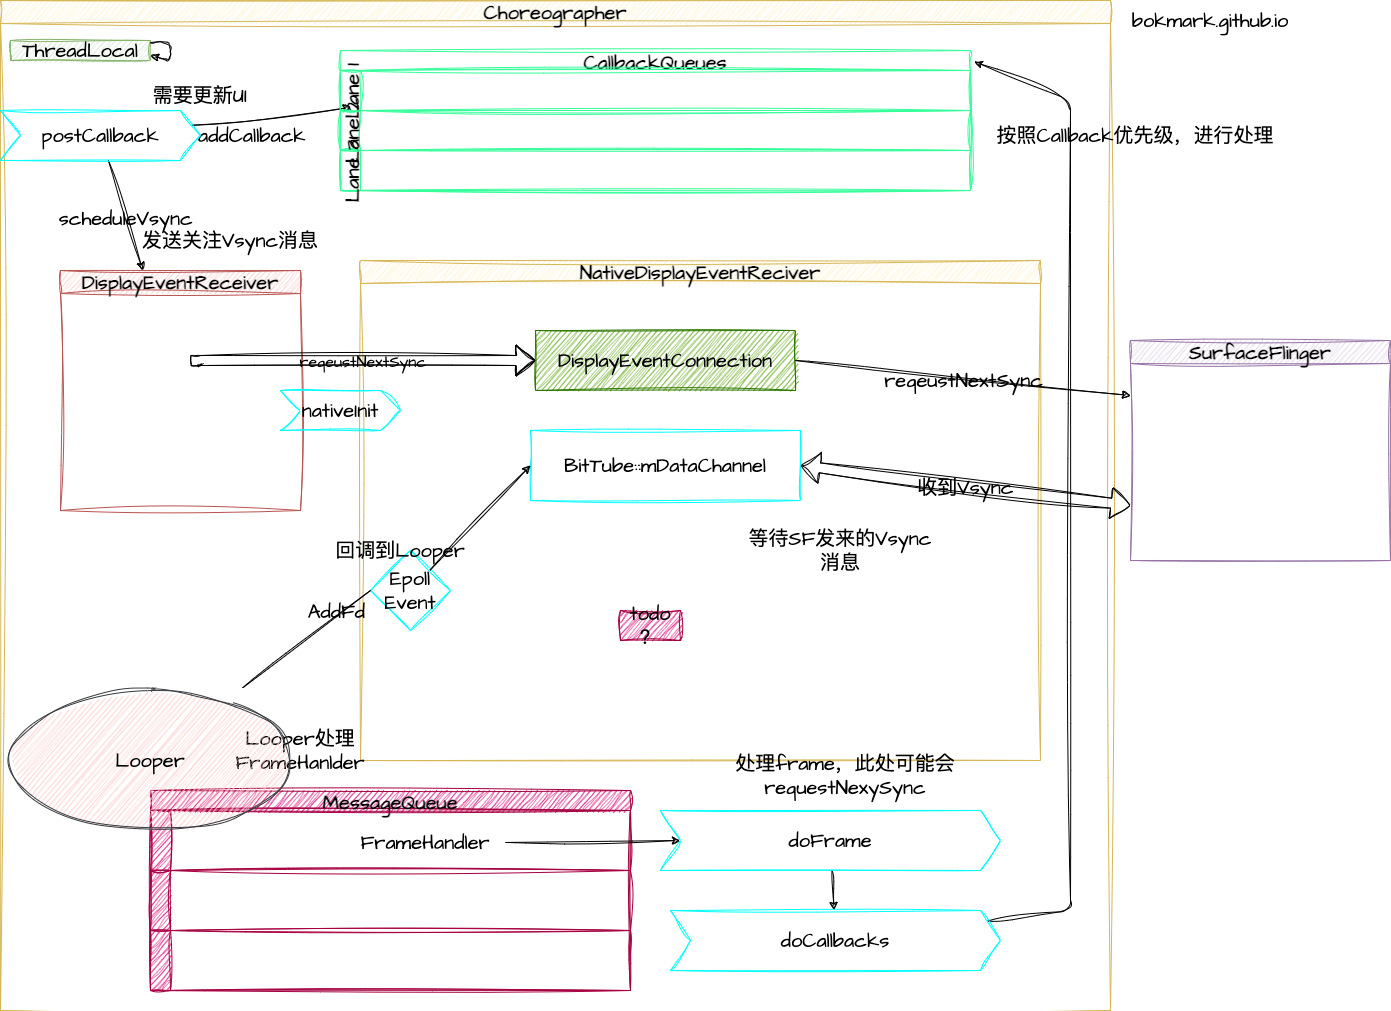

The diagram above was exported from draw.io. Its source (the exported page's mxGraphModel, read from the mxfile embedded in the PNG):
<mxGraphModel dx="2095" dy="1061" grid="1" gridSize="10" guides="1" tooltips="1" connect="1" arrows="1" fold="1" page="1" pageScale="1" pageWidth="1920" pageHeight="1200" background="#FFFFFF" math="1" shadow="0">
  <root>
    <mxCell id="0" />
    <mxCell id="1" parent="0" />
    <mxCell id="3" value="Choreographer" style="swimlane;whiteSpace=wrap;sketch=1;hachureGap=4;jiggle=2;curveFitting=1;fontFamily=Architects Daughter;fontSource=https%3A%2F%2Ffonts.googleapis.com%2Fcss%3Ffamily%3DArchitects%2BDaughter;fontSize=20;fillColor=#fff2cc;strokeColor=#d6b656;labelBackgroundColor=none;fontColor=#000000;" parent="1" vertex="1">
      <mxGeometry x="60" y="40" width="1110" height="1010" as="geometry" />
    </mxCell>
    <mxCell id="48" value="MessageQueue" style="swimlane;childLayout=stackLayout;resizeParent=1;resizeParentMax=0;horizontal=1;startSize=20;horizontalStack=0;glass=0;labelBackgroundColor=none;sketch=1;hachureGap=4;jiggle=2;curveFitting=1;strokeColor=#A50040;fontFamily=Architects Daughter;fontSource=https%3A%2F%2Ffonts.googleapis.com%2Fcss%3Ffamily%3DArchitects%2BDaughter;fontSize=20;fontColor=#000000;fillColor=#d80073;" parent="3" vertex="1">
      <mxGeometry x="150" y="790" width="480" height="200" as="geometry" />
    </mxCell>
    <mxCell id="49" value="" style="swimlane;startSize=20;horizontal=0;glass=0;labelBackgroundColor=none;sketch=1;hachureGap=4;jiggle=2;curveFitting=1;strokeColor=#A50040;fontFamily=Architects Daughter;fontSource=https%3A%2F%2Ffonts.googleapis.com%2Fcss%3Ffamily%3DArchitects%2BDaughter;fontSize=20;fontColor=#000000;fillColor=#d80073;" parent="48" vertex="1">
      <mxGeometry y="20" width="480" height="60" as="geometry" />
    </mxCell>
    <mxCell id="61" value="FrameHandler" style="text;align=center;verticalAlign=middle;resizable=0;points=[];autosize=1;strokeColor=none;fillColor=none;fontSize=20;fontFamily=Architects Daughter;fontColor=#000000;sketch=1;hachureGap=4;jiggle=2;curveFitting=1;fontSource=https%3A%2F%2Ffonts.googleapis.com%2Fcss%3Ffamily%3DArchitects%2BDaughter;labelBackgroundColor=none;" parent="49" vertex="1">
      <mxGeometry x="200" y="10" width="150" height="40" as="geometry" />
    </mxCell>
    <mxCell id="50" value="" style="swimlane;startSize=20;horizontal=0;glass=0;labelBackgroundColor=none;sketch=1;hachureGap=4;jiggle=2;curveFitting=1;strokeColor=#A50040;fontFamily=Architects Daughter;fontSource=https%3A%2F%2Ffonts.googleapis.com%2Fcss%3Ffamily%3DArchitects%2BDaughter;fontSize=20;fontColor=#000000;fillColor=#d80073;" parent="48" vertex="1">
      <mxGeometry y="80" width="480" height="60" as="geometry" />
    </mxCell>
    <mxCell id="51" value="" style="swimlane;startSize=20;horizontal=0;glass=0;labelBackgroundColor=none;sketch=1;hachureGap=4;jiggle=2;curveFitting=1;strokeColor=#A50040;fontFamily=Architects Daughter;fontSource=https%3A%2F%2Ffonts.googleapis.com%2Fcss%3Ffamily%3DArchitects%2BDaughter;fontSize=20;fontColor=#000000;fillColor=#d80073;" parent="48" vertex="1">
      <mxGeometry y="140" width="480" height="60" as="geometry" />
    </mxCell>
    <mxCell id="5" value="ThreadLocal" style="rounded=0;whiteSpace=wrap;hachureGap=4;fontFamily=Architects Daughter;fontSource=https%3A%2F%2Ffonts.googleapis.com%2Fcss%3Ffamily%3DArchitects%2BDaughter;fontSize=20;fillColor=#d5e8d4;strokeColor=#82b366;sketch=1;curveFitting=1;jiggle=2;labelBackgroundColor=none;fontColor=#000000;" parent="3" vertex="1">
      <mxGeometry x="10" y="40" width="140" height="20" as="geometry" />
    </mxCell>
    <mxCell id="6" value="" style="edgeStyle=none;sketch=1;hachureGap=4;jiggle=2;curveFitting=1;entryX=1;entryY=0.75;entryDx=0;entryDy=0;fontFamily=Architects Daughter;fontSource=https%3A%2F%2Ffonts.googleapis.com%2Fcss%3Ffamily%3DArchitects%2BDaughter;fontSize=16;labelBackgroundColor=none;fontColor=#000000;strokeColor=#000000;" parent="3" source="5" target="5" edge="1">
      <mxGeometry relative="1" as="geometry" />
    </mxCell>
    <mxCell id="34" value="DisplayEventReceiver" style="swimlane;whiteSpace=wrap;glass=0;sketch=1;hachureGap=4;jiggle=2;curveFitting=1;strokeColor=#b85450;fontFamily=Architects Daughter;fontSource=https%3A%2F%2Ffonts.googleapis.com%2Fcss%3Ffamily%3DArchitects%2BDaughter;fontSize=20;fillColor=#f8cecc;labelBackgroundColor=none;fontColor=#000000;" parent="3" vertex="1">
      <mxGeometry x="60" y="270" width="240" height="240" as="geometry" />
    </mxCell>
    <mxCell id="39" value="NativeDisplayEventReciver" style="swimlane;whiteSpace=wrap;glass=0;labelBackgroundColor=none;sketch=1;hachureGap=4;jiggle=2;curveFitting=1;strokeColor=#d6b656;fontFamily=Architects Daughter;fontSource=https%3A%2F%2Ffonts.googleapis.com%2Fcss%3Ffamily%3DArchitects%2BDaughter;fontSize=20;fillColor=#fff2cc;fontColor=#000000;" parent="3" vertex="1">
      <mxGeometry x="360" y="260" width="680" height="500" as="geometry" />
    </mxCell>
    <mxCell id="26" value="DisplayEventConnection" style="whiteSpace=wrap;fontSize=20;fontFamily=Architects Daughter;fillColor=#60a917;strokeColor=#2D7600;fontColor=#000000;glass=0;sketch=1;hachureGap=4;jiggle=2;curveFitting=1;fontSource=https%3A%2F%2Ffonts.googleapis.com%2Fcss%3Ffamily%3DArchitects%2BDaughter;labelBackgroundColor=none;" parent="39" vertex="1">
      <mxGeometry x="175" y="70" width="260" height="60" as="geometry" />
    </mxCell>
    <mxCell id="30" value="BitTube::mDataChannel" style="whiteSpace=wrap;fontSize=20;fontFamily=Architects Daughter;fillColor=none;strokeColor=#00FFFF;fontColor=#000000;glass=0;sketch=1;hachureGap=4;jiggle=2;curveFitting=1;fontSource=https%3A%2F%2Ffonts.googleapis.com%2Fcss%3Ffamily%3DArchitects%2BDaughter;labelBackgroundColor=none;" parent="39" vertex="1">
      <mxGeometry x="170" y="170" width="270" height="70" as="geometry" />
    </mxCell>
    <mxCell id="38" value="nativeInit" style="shape=step;perimeter=stepPerimeter;whiteSpace=wrap;fixedSize=1;glass=0;labelBackgroundColor=none;sketch=1;hachureGap=4;jiggle=2;curveFitting=1;strokeColor=#00FFFF;fontFamily=Architects Daughter;fontSource=https%3A%2F%2Ffonts.googleapis.com%2Fcss%3Ffamily%3DArchitects%2BDaughter;fontSize=20;fontColor=#000000;fillColor=none;" parent="39" vertex="1">
      <mxGeometry x="-80" y="130" width="120" height="40" as="geometry" />
    </mxCell>
    <mxCell id="52" value="Epoll&#10;Event" style="rhombus;whiteSpace=wrap;glass=0;labelBackgroundColor=none;sketch=1;hachureGap=4;jiggle=2;curveFitting=1;strokeColor=#00FFFF;fontFamily=Architects Daughter;fontSource=https%3A%2F%2Ffonts.googleapis.com%2Fcss%3Ffamily%3DArchitects%2BDaughter;fontSize=20;fontColor=#000000;fillColor=none;" parent="39" vertex="1">
      <mxGeometry x="10" y="290" width="80" height="80" as="geometry" />
    </mxCell>
    <mxCell id="43" value="" style="edgeStyle=none;sketch=1;hachureGap=4;jiggle=2;curveFitting=1;entryX=0;entryY=0.5;entryDx=0;entryDy=0;fontFamily=Architects Daughter;fontSource=https%3A%2F%2Ffonts.googleapis.com%2Fcss%3Ffamily%3DArchitects%2BDaughter;fontSize=16;fontColor=#000000;startArrow=none;labelBackgroundColor=none;strokeColor=#000000;" parent="39" source="52" target="30" edge="1">
      <mxGeometry relative="1" as="geometry" />
    </mxCell>
    <mxCell id="76" value="等待SF发来的Vsync消息" style="text;strokeColor=none;fillColor=none;align=center;verticalAlign=middle;whiteSpace=wrap;rounded=0;glass=0;labelBackgroundColor=none;sketch=1;hachureGap=4;jiggle=2;curveFitting=1;fontFamily=Architects Daughter;fontSource=https%3A%2F%2Ffonts.googleapis.com%2Fcss%3Ffamily%3DArchitects%2BDaughter;fontSize=20;fontColor=#000000;" parent="39" vertex="1">
      <mxGeometry x="380" y="280" width="200" height="20" as="geometry" />
    </mxCell>
    <mxCell id="77" value="Looper处理FrameHanlder" style="text;strokeColor=none;fillColor=none;align=center;verticalAlign=middle;whiteSpace=wrap;rounded=0;glass=0;labelBackgroundColor=none;sketch=1;hachureGap=4;jiggle=2;curveFitting=1;fontFamily=Architects Daughter;fontSource=https%3A%2F%2Ffonts.googleapis.com%2Fcss%3Ffamily%3DArchitects%2BDaughter;fontSize=20;fontColor=#000000;" parent="39" vertex="1">
      <mxGeometry x="-160" y="480" width="200" height="20" as="geometry" />
    </mxCell>
    <mxCell id="79" value="回调到Looper" style="text;strokeColor=none;fillColor=none;align=center;verticalAlign=middle;whiteSpace=wrap;rounded=0;glass=0;labelBackgroundColor=none;sketch=1;hachureGap=4;jiggle=2;curveFitting=1;fontFamily=Architects Daughter;fontSource=https%3A%2F%2Ffonts.googleapis.com%2Fcss%3Ffamily%3DArchitects%2BDaughter;fontSize=20;fontColor=#000000;" parent="39" vertex="1">
      <mxGeometry x="-60" y="280" width="200" height="20" as="geometry" />
    </mxCell>
    <mxCell id="84" value="todo ？" style="text;html=1;strokeColor=#A50040;fillColor=#d80073;align=center;verticalAlign=middle;whiteSpace=wrap;rounded=0;sketch=1;hachureGap=4;jiggle=2;curveFitting=1;fontFamily=Architects Daughter;fontSource=https%3A%2F%2Ffonts.googleapis.com%2Fcss%3Ffamily%3DArchitects%2BDaughter;fontSize=20;fontColor=#000000;" parent="39" vertex="1">
      <mxGeometry x="260" y="350" width="60" height="30" as="geometry" />
    </mxCell>
    <mxCell id="45" value="reqeustNextSync" style="shape=flexArrow;endArrow=classic;sketch=1;hachureGap=4;jiggle=2;curveFitting=1;fontFamily=Architects Daughter;fontSource=https%3A%2F%2Ffonts.googleapis.com%2Fcss%3Ffamily%3DArchitects%2BDaughter;fontSize=16;fontColor=#000000;entryX=0;entryY=0.5;entryDx=0;entryDy=0;labelBackgroundColor=none;strokeColor=#000000;" parent="3" target="26" edge="1">
      <mxGeometry width="50" height="50" relative="1" as="geometry">
        <mxPoint x="190" y="360" as="sourcePoint" />
        <mxPoint x="330" y="230" as="targetPoint" />
        <Array as="points">
          <mxPoint x="200" y="360" />
        </Array>
      </mxGeometry>
    </mxCell>
    <mxCell id="35" value="Looper" style="ellipse;whiteSpace=wrap;glass=0;labelBackgroundColor=none;sketch=1;hachureGap=4;jiggle=2;curveFitting=1;strokeColor=#36393d;fontFamily=Architects Daughter;fontSource=https%3A%2F%2Ffonts.googleapis.com%2Fcss%3Ffamily%3DArchitects%2BDaughter;fontSize=20;fillColor=#ffcccc;fontColor=#000000;" parent="3" vertex="1">
      <mxGeometry x="10" y="690" width="280" height="140" as="geometry" />
    </mxCell>
    <mxCell id="53" value="" style="edgeStyle=none;sketch=1;hachureGap=4;jiggle=2;curveFitting=1;entryX=0;entryY=0.5;entryDx=0;entryDy=0;fontFamily=Architects Daughter;fontSource=https%3A%2F%2Ffonts.googleapis.com%2Fcss%3Ffamily%3DArchitects%2BDaughter;fontSize=16;fontColor=#000000;endArrow=none;labelBackgroundColor=none;strokeColor=#000000;" parent="3" target="52" edge="1">
      <mxGeometry relative="1" as="geometry">
        <mxPoint x="242.1906451015925" y="687.3196313705187" as="sourcePoint" />
        <mxPoint x="590" y="595" as="targetPoint" />
      </mxGeometry>
    </mxCell>
    <mxCell id="54" value="AddFd" style="edgeLabel;align=center;verticalAlign=middle;resizable=0;points=[];fontSize=20;fontFamily=Architects Daughter;fontColor=#000000;labelBackgroundColor=none;" parent="53" vertex="1" connectable="0">
      <mxGeometry relative="1" as="geometry">
        <mxPoint x="30" y="-30" as="offset" />
      </mxGeometry>
    </mxCell>
    <mxCell id="62" value="" style="edgeStyle=none;sketch=1;hachureGap=4;jiggle=2;curveFitting=1;fontFamily=Architects Daughter;fontSource=https%3A%2F%2Ffonts.googleapis.com%2Fcss%3Ffamily%3DArchitects%2BDaughter;fontSize=16;fontColor=#000000;labelBackgroundColor=none;strokeColor=#000000;" parent="3" source="59" target="34" edge="1">
      <mxGeometry relative="1" as="geometry">
        <Array as="points" />
      </mxGeometry>
    </mxCell>
    <mxCell id="63" value="scheduleVsync" style="edgeLabel;align=center;verticalAlign=middle;resizable=0;points=[];fontSize=20;fontFamily=Architects Daughter;fontColor=#000000;labelBackgroundColor=none;" parent="62" vertex="1" connectable="0">
      <mxGeometry relative="1" as="geometry">
        <mxPoint as="offset" />
      </mxGeometry>
    </mxCell>
    <mxCell id="72" value="" style="edgeStyle=none;sketch=1;hachureGap=4;jiggle=2;curveFitting=1;entryX=0.017;entryY=-0.075;entryDx=0;entryDy=0;entryPerimeter=0;fontFamily=Architects Daughter;fontSource=https%3A%2F%2Ffonts.googleapis.com%2Fcss%3Ffamily%3DArchitects%2BDaughter;fontSize=16;fontColor=#000000;labelBackgroundColor=none;strokeColor=#000000;fillColor=#000000;" parent="3" source="59" target="70" edge="1">
      <mxGeometry relative="1" as="geometry" />
    </mxCell>
    <mxCell id="73" value="addCallback" style="edgeLabel;align=center;verticalAlign=middle;resizable=0;points=[];fontSize=20;fontFamily=Architects Daughter;fontColor=#000000;labelBackgroundColor=none;" parent="72" vertex="1" connectable="0">
      <mxGeometry relative="1" as="geometry">
        <mxPoint x="-20" y="17" as="offset" />
      </mxGeometry>
    </mxCell>
    <mxCell id="59" value="postCallback" style="shape=step;perimeter=stepPerimeter;whiteSpace=wrap;fixedSize=1;glass=0;labelBackgroundColor=none;sketch=1;hachureGap=4;jiggle=2;curveFitting=1;strokeColor=#00FFFF;fontFamily=Architects Daughter;fontSource=https%3A%2F%2Ffonts.googleapis.com%2Fcss%3Ffamily%3DArchitects%2BDaughter;fontSize=20;fontColor=#000000;fillColor=none;" parent="3" vertex="1">
      <mxGeometry y="110" width="200" height="50" as="geometry" />
    </mxCell>
    <mxCell id="66" value="" style="edgeStyle=none;sketch=1;hachureGap=4;jiggle=2;curveFitting=1;fontFamily=Architects Daughter;fontSource=https%3A%2F%2Ffonts.googleapis.com%2Fcss%3Ffamily%3DArchitects%2BDaughter;fontSize=16;fontColor=#000000;labelBackgroundColor=none;strokeColor=#000000;" parent="3" source="64" target="65" edge="1">
      <mxGeometry relative="1" as="geometry" />
    </mxCell>
    <mxCell id="64" value="doFrame" style="shape=step;perimeter=stepPerimeter;whiteSpace=wrap;fixedSize=1;glass=0;labelBackgroundColor=none;sketch=1;hachureGap=4;jiggle=2;curveFitting=1;strokeColor=#00FFFF;fontFamily=Architects Daughter;fontSource=https%3A%2F%2Ffonts.googleapis.com%2Fcss%3Ffamily%3DArchitects%2BDaughter;fontSize=20;fontColor=#000000;fillColor=none;" parent="3" vertex="1">
      <mxGeometry x="660" y="810" width="340" height="60" as="geometry" />
    </mxCell>
    <mxCell id="80" value="" style="edgeStyle=none;sketch=1;hachureGap=4;jiggle=2;curveFitting=1;entryX=1.006;entryY=0.079;entryDx=0;entryDy=0;entryPerimeter=0;fontFamily=Architects Daughter;fontSource=https%3A%2F%2Ffonts.googleapis.com%2Fcss%3Ffamily%3DArchitects%2BDaughter;fontSize=16;fontColor=#000000;labelBackgroundColor=none;strokeColor=#000000;" parent="3" source="65" target="68" edge="1">
      <mxGeometry relative="1" as="geometry">
        <Array as="points">
          <mxPoint x="1070" y="910" />
          <mxPoint x="1070" y="100" />
        </Array>
      </mxGeometry>
    </mxCell>
    <mxCell id="65" value="doCallbacks" style="shape=step;perimeter=stepPerimeter;whiteSpace=wrap;fixedSize=1;glass=0;labelBackgroundColor=none;sketch=1;hachureGap=4;jiggle=2;curveFitting=1;strokeColor=#00FFFF;fontFamily=Architects Daughter;fontSource=https%3A%2F%2Ffonts.googleapis.com%2Fcss%3Ffamily%3DArchitects%2BDaughter;fontSize=20;fontColor=#000000;fillColor=none;" parent="3" vertex="1">
      <mxGeometry x="670" y="910" width="330" height="60" as="geometry" />
    </mxCell>
    <mxCell id="68" value="CallbackQueues" style="swimlane;childLayout=stackLayout;resizeParent=1;resizeParentMax=0;horizontal=1;startSize=20;horizontalStack=0;glass=0;labelBackgroundColor=none;sketch=1;hachureGap=4;jiggle=2;curveFitting=1;strokeColor=#33FF99;fontFamily=Architects Daughter;fontSource=https%3A%2F%2Ffonts.googleapis.com%2Fcss%3Ffamily%3DArchitects%2BDaughter;fontSize=20;fontColor=#000000;fillColor=none;" parent="3" vertex="1">
      <mxGeometry x="340" y="50" width="630" height="140" as="geometry" />
    </mxCell>
    <mxCell id="69" value="Lane 1" style="swimlane;startSize=20;horizontal=0;glass=0;labelBackgroundColor=none;sketch=1;hachureGap=4;jiggle=2;curveFitting=1;strokeColor=#33FF99;fontFamily=Architects Daughter;fontSource=https%3A%2F%2Ffonts.googleapis.com%2Fcss%3Ffamily%3DArchitects%2BDaughter;fontSize=20;fontColor=#000000;fillColor=none;" parent="68" vertex="1">
      <mxGeometry y="20" width="630" height="40" as="geometry" />
    </mxCell>
    <mxCell id="70" value="Lane 2" style="swimlane;startSize=20;horizontal=0;glass=0;labelBackgroundColor=none;sketch=1;hachureGap=4;jiggle=2;curveFitting=1;strokeColor=#33FF99;fontFamily=Architects Daughter;fontSource=https%3A%2F%2Ffonts.googleapis.com%2Fcss%3Ffamily%3DArchitects%2BDaughter;fontSize=20;fontColor=#000000;fillColor=none;" parent="68" vertex="1">
      <mxGeometry y="60" width="630" height="40" as="geometry" />
    </mxCell>
    <mxCell id="71" value="Lane 3" style="swimlane;startSize=20;horizontal=0;glass=0;labelBackgroundColor=none;sketch=1;hachureGap=4;jiggle=2;curveFitting=1;strokeColor=#33FF99;fontFamily=Architects Daughter;fontSource=https%3A%2F%2Ffonts.googleapis.com%2Fcss%3Ffamily%3DArchitects%2BDaughter;fontSize=20;fontColor=#000000;fillColor=none;" parent="68" vertex="1">
      <mxGeometry y="100" width="630" height="40" as="geometry" />
    </mxCell>
    <mxCell id="74" value="需要更新UI" style="text;strokeColor=none;fillColor=none;align=center;verticalAlign=middle;whiteSpace=wrap;rounded=0;glass=0;labelBackgroundColor=none;sketch=1;hachureGap=4;jiggle=2;curveFitting=1;fontFamily=Architects Daughter;fontSource=https%3A%2F%2Ffonts.googleapis.com%2Fcss%3Ffamily%3DArchitects%2BDaughter;fontSize=20;fontColor=#000000;" parent="3" vertex="1">
      <mxGeometry x="120" y="80" width="160" height="30" as="geometry" />
    </mxCell>
    <mxCell id="75" value="发送关注Vsync消息" style="text;strokeColor=none;fillColor=none;align=center;verticalAlign=middle;whiteSpace=wrap;rounded=0;glass=0;labelBackgroundColor=none;sketch=1;hachureGap=4;jiggle=2;curveFitting=1;fontFamily=Architects Daughter;fontSource=https%3A%2F%2Ffonts.googleapis.com%2Fcss%3Ffamily%3DArchitects%2BDaughter;fontSize=20;fontColor=#000000;" parent="3" vertex="1">
      <mxGeometry x="130" y="230" width="200" height="20" as="geometry" />
    </mxCell>
    <mxCell id="81" value="处理frame，此处可能会requestNexySync" style="text;strokeColor=none;fillColor=none;align=center;verticalAlign=middle;whiteSpace=wrap;rounded=0;glass=0;labelBackgroundColor=none;sketch=1;hachureGap=4;jiggle=2;curveFitting=1;fontFamily=Architects Daughter;fontSource=https%3A%2F%2Ffonts.googleapis.com%2Fcss%3Ffamily%3DArchitects%2BDaughter;fontSize=20;fontColor=#000000;" parent="3" vertex="1">
      <mxGeometry x="700" y="770" width="290" height="10" as="geometry" />
    </mxCell>
    <mxCell id="18" value="bokmark.github.io" style="text;strokeColor=none;fillColor=none;align=center;verticalAlign=middle;whiteSpace=wrap;rounded=0;glass=0;sketch=1;hachureGap=4;jiggle=2;curveFitting=1;fontFamily=Architects Daughter;fontSource=https%3A%2F%2Ffonts.googleapis.com%2Fcss%3Ffamily%3DArchitects%2BDaughter;fontSize=20;fontColor=#000000;labelBackgroundColor=none;" parent="1" vertex="1">
      <mxGeometry x="1180" y="40" width="180" height="40" as="geometry" />
    </mxCell>
    <mxCell id="22" value="SurfaceFlinger" style="swimlane;whiteSpace=wrap;glass=0;sketch=1;hachureGap=4;jiggle=2;curveFitting=1;strokeColor=#9673a6;fontFamily=Architects Daughter;fontSource=https%3A%2F%2Ffonts.googleapis.com%2Fcss%3Ffamily%3DArchitects%2BDaughter;fontSize=20;fillColor=#e1d5e7;labelBackgroundColor=none;fontColor=#000000;" parent="1" vertex="1">
      <mxGeometry x="1190" y="380" width="260" height="220" as="geometry" />
    </mxCell>
    <mxCell id="28" value="" style="edgeStyle=none;sketch=1;hachureGap=4;jiggle=2;curveFitting=1;fontFamily=Architects Daughter;fontSource=https%3A%2F%2Ffonts.googleapis.com%2Fcss%3Ffamily%3DArchitects%2BDaughter;fontSize=16;fontColor=#000000;exitX=1;exitY=0.5;exitDx=0;exitDy=0;entryX=0;entryY=0.25;entryDx=0;entryDy=0;labelBackgroundColor=none;strokeColor=#000000;" parent="1" source="26" target="22" edge="1">
      <mxGeometry relative="1" as="geometry">
        <mxPoint x="1210" y="447.5" as="targetPoint" />
      </mxGeometry>
    </mxCell>
    <mxCell id="46" value="reqeustNextSync" style="edgeLabel;align=center;verticalAlign=middle;resizable=0;points=[];fontSize=20;fontFamily=Architects Daughter;fontColor=#000000;labelBackgroundColor=none;" parent="28" vertex="1" connectable="0">
      <mxGeometry relative="1" as="geometry">
        <mxPoint x="1" as="offset" />
      </mxGeometry>
    </mxCell>
    <mxCell id="33" value="" style="shape=flexArrow;endArrow=classic;startArrow=classic;sketch=1;hachureGap=4;jiggle=2;curveFitting=1;fontFamily=Architects Daughter;fontSource=https%3A%2F%2Ffonts.googleapis.com%2Fcss%3Ffamily%3DArchitects%2BDaughter;fontSize=16;fontColor=#000000;entryX=0;entryY=0.75;entryDx=0;entryDy=0;exitX=1;exitY=0.5;exitDx=0;exitDy=0;labelBackgroundColor=none;strokeColor=#000000;" parent="1" source="30" target="22" edge="1">
      <mxGeometry width="100" height="100" relative="1" as="geometry">
        <mxPoint x="1000" y="410" as="sourcePoint" />
        <mxPoint x="1100" y="310" as="targetPoint" />
      </mxGeometry>
    </mxCell>
    <mxCell id="47" value="收到Vsync" style="edgeLabel;align=center;verticalAlign=middle;resizable=0;points=[];fontSize=20;fontFamily=Architects Daughter;fontColor=#000000;labelBackgroundColor=none;" parent="33" vertex="1" connectable="0">
      <mxGeometry relative="1" as="geometry">
        <mxPoint as="offset" />
      </mxGeometry>
    </mxCell>
    <mxCell id="56" value="" style="edgeStyle=none;sketch=1;hachureGap=4;jiggle=2;curveFitting=1;fontFamily=Architects Daughter;fontSource=https%3A%2F%2Ffonts.googleapis.com%2Fcss%3Ffamily%3DArchitects%2BDaughter;fontSize=16;fontColor=#000000;labelBackgroundColor=none;strokeColor=#000000;" parent="1" edge="1">
      <mxGeometry relative="1" as="geometry">
        <mxPoint x="740" y="880" as="targetPoint" />
        <mxPoint x="565" y="881.9736842105262" as="sourcePoint" />
      </mxGeometry>
    </mxCell>
    <mxCell id="82" value="按照Callback优先级，进行处理" style="text;strokeColor=none;fillColor=none;align=center;verticalAlign=middle;whiteSpace=wrap;rounded=0;glass=0;labelBackgroundColor=none;sketch=1;hachureGap=4;jiggle=2;curveFitting=1;fontFamily=Architects Daughter;fontSource=https%3A%2F%2Ffonts.googleapis.com%2Fcss%3Ffamily%3DArchitects%2BDaughter;fontSize=20;fontColor=#000000;" parent="1" vertex="1">
      <mxGeometry x="1050" y="170" width="290" height="10" as="geometry" />
    </mxCell>
  </root>
</mxGraphModel>